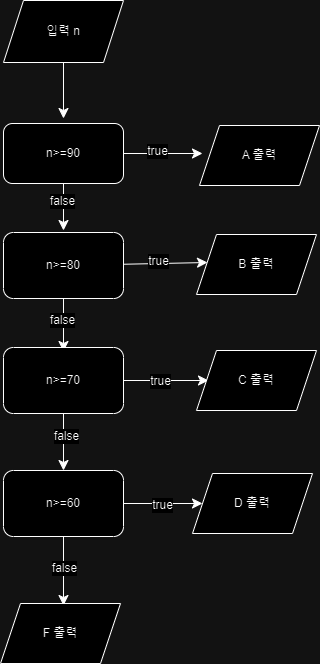

The diagram above was exported from draw.io. Its source (the exported page's mxGraphModel, read from the mxfile embedded in the PNG):
<mxGraphModel dx="714" dy="1237" grid="0" gridSize="10" guides="1" tooltips="1" connect="1" arrows="1" fold="1" page="0" pageScale="1" pageWidth="827" pageHeight="1169" math="0" shadow="0">
  <root>
    <mxCell id="0" />
    <mxCell id="1" parent="0" />
    <mxCell id="LUeFygAOL16DQUjbomCg-2" style="edgeStyle=none;curved=1;rounded=0;orthogonalLoop=1;jettySize=auto;html=1;fontSize=12;startSize=8;endSize=8;" edge="1" parent="1" source="LUeFygAOL16DQUjbomCg-1">
      <mxGeometry relative="1" as="geometry">
        <mxPoint x="188" y="26" as="targetPoint" />
      </mxGeometry>
    </mxCell>
    <mxCell id="LUeFygAOL16DQUjbomCg-1" value="입력 n" style="shape=parallelogram;perimeter=parallelogramPerimeter;whiteSpace=wrap;html=1;fixedSize=1;" vertex="1" parent="1">
      <mxGeometry x="128" y="-92" width="120" height="62" as="geometry" />
    </mxCell>
    <mxCell id="LUeFygAOL16DQUjbomCg-4" style="edgeStyle=none;curved=1;rounded=0;orthogonalLoop=1;jettySize=auto;html=1;fontSize=12;startSize=8;endSize=8;" edge="1" parent="1" source="LUeFygAOL16DQUjbomCg-3">
      <mxGeometry relative="1" as="geometry">
        <mxPoint x="327" y="61" as="targetPoint" />
      </mxGeometry>
    </mxCell>
    <mxCell id="LUeFygAOL16DQUjbomCg-25" value="true" style="edgeLabel;html=1;align=center;verticalAlign=middle;resizable=0;points=[];fontSize=12;" vertex="1" connectable="0" parent="LUeFygAOL16DQUjbomCg-4">
      <mxGeometry x="-0.1646" y="3" relative="1" as="geometry">
        <mxPoint as="offset" />
      </mxGeometry>
    </mxCell>
    <mxCell id="LUeFygAOL16DQUjbomCg-6" style="edgeStyle=none;curved=1;rounded=0;orthogonalLoop=1;jettySize=auto;html=1;fontSize=12;startSize=8;endSize=8;" edge="1" parent="1" source="LUeFygAOL16DQUjbomCg-3">
      <mxGeometry relative="1" as="geometry">
        <mxPoint x="188" y="138" as="targetPoint" />
      </mxGeometry>
    </mxCell>
    <mxCell id="LUeFygAOL16DQUjbomCg-21" value="false" style="edgeLabel;html=1;align=center;verticalAlign=middle;resizable=0;points=[];fontSize=12;" vertex="1" connectable="0" parent="LUeFygAOL16DQUjbomCg-6">
      <mxGeometry x="-0.2766" y="-2" relative="1" as="geometry">
        <mxPoint as="offset" />
      </mxGeometry>
    </mxCell>
    <mxCell id="LUeFygAOL16DQUjbomCg-3" value="n&amp;gt;=90" style="rounded=1;whiteSpace=wrap;html=1;" vertex="1" parent="1">
      <mxGeometry x="128" y="31" width="120" height="60" as="geometry" />
    </mxCell>
    <mxCell id="LUeFygAOL16DQUjbomCg-5" value="A 출력" style="shape=parallelogram;perimeter=parallelogramPerimeter;whiteSpace=wrap;html=1;fixedSize=1;" vertex="1" parent="1">
      <mxGeometry x="324" y="33" width="120" height="60" as="geometry" />
    </mxCell>
    <mxCell id="LUeFygAOL16DQUjbomCg-8" style="edgeStyle=none;curved=1;rounded=0;orthogonalLoop=1;jettySize=auto;html=1;fontSize=12;startSize=8;endSize=8;" edge="1" parent="1" source="LUeFygAOL16DQUjbomCg-7">
      <mxGeometry relative="1" as="geometry">
        <mxPoint x="332" y="170" as="targetPoint" />
      </mxGeometry>
    </mxCell>
    <mxCell id="LUeFygAOL16DQUjbomCg-26" value="true" style="edgeLabel;html=1;align=center;verticalAlign=middle;resizable=0;points=[];fontSize=12;" vertex="1" connectable="0" parent="LUeFygAOL16DQUjbomCg-8">
      <mxGeometry x="-0.1652" y="3" relative="1" as="geometry">
        <mxPoint as="offset" />
      </mxGeometry>
    </mxCell>
    <mxCell id="LUeFygAOL16DQUjbomCg-10" style="edgeStyle=none;curved=1;rounded=0;orthogonalLoop=1;jettySize=auto;html=1;fontSize=12;startSize=8;endSize=8;" edge="1" parent="1" source="LUeFygAOL16DQUjbomCg-7">
      <mxGeometry relative="1" as="geometry">
        <mxPoint x="188" y="259" as="targetPoint" />
      </mxGeometry>
    </mxCell>
    <mxCell id="LUeFygAOL16DQUjbomCg-22" value="false" style="edgeLabel;html=1;align=center;verticalAlign=middle;resizable=0;points=[];fontSize=12;" vertex="1" connectable="0" parent="LUeFygAOL16DQUjbomCg-10">
      <mxGeometry x="-0.2075" y="-2" relative="1" as="geometry">
        <mxPoint as="offset" />
      </mxGeometry>
    </mxCell>
    <mxCell id="LUeFygAOL16DQUjbomCg-7" value="n&amp;gt;=80" style="rounded=1;whiteSpace=wrap;html=1;" vertex="1" parent="1">
      <mxGeometry x="128" y="140" width="120" height="66" as="geometry" />
    </mxCell>
    <mxCell id="LUeFygAOL16DQUjbomCg-9" value="B 출력" style="shape=parallelogram;perimeter=parallelogramPerimeter;whiteSpace=wrap;html=1;fixedSize=1;" vertex="1" parent="1">
      <mxGeometry x="321" y="142" width="120" height="60" as="geometry" />
    </mxCell>
    <mxCell id="LUeFygAOL16DQUjbomCg-12" style="edgeStyle=none;curved=1;rounded=0;orthogonalLoop=1;jettySize=auto;html=1;fontSize=12;startSize=8;endSize=8;" edge="1" parent="1" source="LUeFygAOL16DQUjbomCg-11">
      <mxGeometry relative="1" as="geometry">
        <mxPoint x="333" y="288" as="targetPoint" />
      </mxGeometry>
    </mxCell>
    <mxCell id="LUeFygAOL16DQUjbomCg-27" value="true" style="edgeLabel;html=1;align=center;verticalAlign=middle;resizable=0;points=[];fontSize=12;" vertex="1" connectable="0" parent="LUeFygAOL16DQUjbomCg-12">
      <mxGeometry x="-0.1529" relative="1" as="geometry">
        <mxPoint as="offset" />
      </mxGeometry>
    </mxCell>
    <mxCell id="LUeFygAOL16DQUjbomCg-15" style="edgeStyle=none;curved=1;rounded=0;orthogonalLoop=1;jettySize=auto;html=1;entryX=0.5;entryY=0;entryDx=0;entryDy=0;fontSize=12;startSize=8;endSize=8;" edge="1" parent="1" source="LUeFygAOL16DQUjbomCg-11" target="LUeFygAOL16DQUjbomCg-14">
      <mxGeometry relative="1" as="geometry" />
    </mxCell>
    <mxCell id="LUeFygAOL16DQUjbomCg-23" value="false" style="edgeLabel;html=1;align=center;verticalAlign=middle;resizable=0;points=[];fontSize=12;" vertex="1" connectable="0" parent="LUeFygAOL16DQUjbomCg-15">
      <mxGeometry x="-0.2281" y="2" relative="1" as="geometry">
        <mxPoint as="offset" />
      </mxGeometry>
    </mxCell>
    <mxCell id="LUeFygAOL16DQUjbomCg-11" value="n&amp;gt;=70" style="rounded=1;whiteSpace=wrap;html=1;" vertex="1" parent="1">
      <mxGeometry x="128" y="255" width="120" height="66" as="geometry" />
    </mxCell>
    <mxCell id="LUeFygAOL16DQUjbomCg-13" value="C 출력" style="shape=parallelogram;perimeter=parallelogramPerimeter;whiteSpace=wrap;html=1;fixedSize=1;" vertex="1" parent="1">
      <mxGeometry x="321" y="258" width="120" height="60" as="geometry" />
    </mxCell>
    <mxCell id="LUeFygAOL16DQUjbomCg-16" style="edgeStyle=none;curved=1;rounded=0;orthogonalLoop=1;jettySize=auto;html=1;fontSize=12;startSize=8;endSize=8;" edge="1" parent="1" source="LUeFygAOL16DQUjbomCg-14">
      <mxGeometry relative="1" as="geometry">
        <mxPoint x="327" y="411" as="targetPoint" />
      </mxGeometry>
    </mxCell>
    <mxCell id="LUeFygAOL16DQUjbomCg-28" value="true" style="edgeLabel;html=1;align=center;verticalAlign=middle;resizable=0;points=[];fontSize=12;" vertex="1" connectable="0" parent="LUeFygAOL16DQUjbomCg-16">
      <mxGeometry x="-0.038" y="-1" relative="1" as="geometry">
        <mxPoint as="offset" />
      </mxGeometry>
    </mxCell>
    <mxCell id="LUeFygAOL16DQUjbomCg-18" style="edgeStyle=none;curved=1;rounded=0;orthogonalLoop=1;jettySize=auto;html=1;fontSize=12;startSize=8;endSize=8;" edge="1" parent="1" source="LUeFygAOL16DQUjbomCg-14">
      <mxGeometry relative="1" as="geometry">
        <mxPoint x="188" y="513" as="targetPoint" />
      </mxGeometry>
    </mxCell>
    <mxCell id="LUeFygAOL16DQUjbomCg-24" value="false" style="edgeLabel;html=1;align=center;verticalAlign=middle;resizable=0;points=[];fontSize=12;" vertex="1" connectable="0" parent="LUeFygAOL16DQUjbomCg-18">
      <mxGeometry x="-0.1014" relative="1" as="geometry">
        <mxPoint as="offset" />
      </mxGeometry>
    </mxCell>
    <mxCell id="LUeFygAOL16DQUjbomCg-14" value="n&amp;gt;=60" style="rounded=1;whiteSpace=wrap;html=1;" vertex="1" parent="1">
      <mxGeometry x="128" y="378" width="120" height="66" as="geometry" />
    </mxCell>
    <mxCell id="LUeFygAOL16DQUjbomCg-17" value="D 출력" style="shape=parallelogram;perimeter=parallelogramPerimeter;whiteSpace=wrap;html=1;fixedSize=1;" vertex="1" parent="1">
      <mxGeometry x="317" y="381" width="120" height="60" as="geometry" />
    </mxCell>
    <mxCell id="LUeFygAOL16DQUjbomCg-19" value="F 출력" style="shape=parallelogram;perimeter=parallelogramPerimeter;whiteSpace=wrap;html=1;fixedSize=1;" vertex="1" parent="1">
      <mxGeometry x="125" y="511" width="120" height="60" as="geometry" />
    </mxCell>
  </root>
</mxGraphModel>